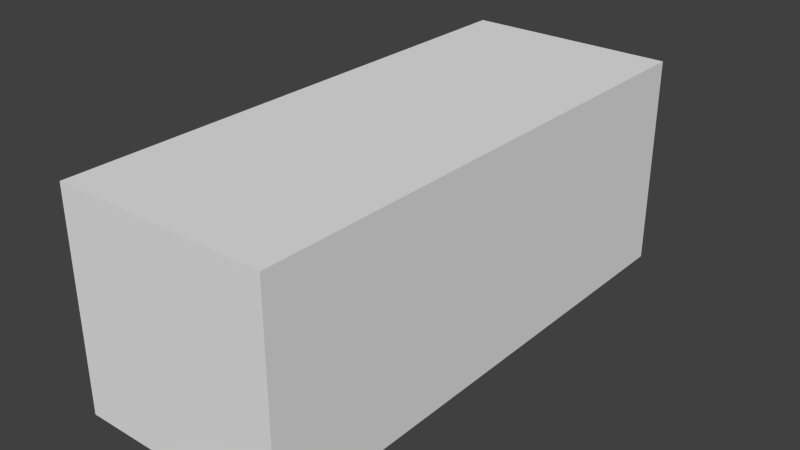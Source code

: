 # Source: Level1.blend  (saved by Blender 2.76.0; exported with 4.5.12 LTS)
import bpy
from mathutils import Matrix  # noqa: F401  (used for matrix-valued properties, if any)

bpy.ops.wm.read_factory_settings(use_empty=True)
scene = bpy.context.scene
scene.name = 'Scene'

# ---- collections
col_collection_1 = bpy.data.collections.new('Collection 1'); scene.collection.children.link(col_collection_1)
col_collection_1.hide_render = True
col_collection_1.hide_viewport = True
col_collection_2 = bpy.data.collections.new('Collection 2'); scene.collection.children.link(col_collection_2)
col_collection_2.hide_render = True
col_collection_2.hide_viewport = True
col_collection_3 = bpy.data.collections.new('Collection 3'); scene.collection.children.link(col_collection_3)
col_collection_3.hide_render = True
col_collection_3.hide_viewport = True
col_collection_4 = bpy.data.collections.new('Collection 4'); scene.collection.children.link(col_collection_4)

# ---- world
world_world = bpy.data.worlds.new('World'); scene.world = world_world
world_world.color = (0.05088, 0.05088, 0.05088)
world_world.use_sun_shadow = False
world_world.sun_shadow_jitter_overblur = 0.0
world_world.cycles.sampling_method = 'MANUAL'
world_world.cycles.sample_map_resolution = 256

# ---- meshes
me_cube_007 = bpy.data.meshes.new('Cube.007')
me_cube_007.from_pydata([(-0.3033, -0.6064, -0.0003152), (-0.3033, -0.6064, 0.4044), (-0.3033, 0.6064, -0.0003152), (-0.3033, 0.6064, 0.4044), (0.3033, -0.6064, -0.0003152), (0.3033, -0.6064, 0.4044), (0.3033, 0.6064, -0.0003152), (0.3033, 0.6064, 0.4044), (0.1038, 0.6064, 0.4044), (0.1038, 0.6064, -0.0003152), (0.1038, -0.6064, 0.4044), (0.1038, -0.6064, -0.0003152), (-0.09975, 0.6064, -0.0003152), (-0.09975, -0.6064, 0.4044), (-0.09975, 0.6064, 0.4044), (-0.09975, -0.6064, -0.0003152), (-0.3033, 0.02142, 0.4044), (-0.3033, 0.02142, -0.0003152), (0.3033, 0.02142, 0.4044), (0.3033, 0.02142, -0.0003152), (0.1038, 0.02142, 0.4044), (0.1038, 0.02142, -0.0003152), (-0.09975, 0.02142, -0.0003152), (-0.09975, 0.02142, 0.4044), (-0.3033, 0.02142, 0.6064), (-0.3033, 0.6064, 0.6064), (0.1038, 0.6064, 0.6064), (0.3033, 0.6064, 0.6064), (-0.09975, 0.6064, 0.6064), (0.3033, 0.02142, 0.6064), (0.1038, 0.02142, 0.6064), (-0.09975, 0.02142, 0.6064), (-0.3033, 0.9094, 0.4044), (-0.3033, 0.9094, -0.0003152), (0.1038, 0.9094, 0.4044), (0.3033, 0.9094, 0.4044), (0.3033, 0.9094, -0.0003152), (-0.09975, 0.9094, -0.0003152), (-0.09975, 0.9094, 0.4044), (0.1038, 0.9094, -0.0003152)], [], [(16, 3, 2, 17), (7, 6, 36, 35), (18, 5, 4, 19), (13, 1, 0, 15), (21, 9, 6, 19), (8, 20, 30, 26), (3, 16, 24, 25), (22, 12, 14, 23), (5, 10, 11, 4), (9, 12, 37, 39), (3, 14, 38, 32), (17, 2, 12, 22), (20, 8, 9, 21), (10, 13, 15, 11), (10, 20, 23, 13), (0, 17, 22, 15), (15, 22, 21, 11), (5, 18, 20, 10), (13, 23, 16, 1), (11, 21, 19, 4), (7, 18, 19, 6), (1, 16, 17, 0), (31, 28, 25, 24), (29, 27, 26, 30), (18, 7, 27, 29), (20, 18, 29, 30), (7, 8, 26, 27), (23, 14, 28, 31), (14, 3, 25, 28), (16, 23, 31, 24), (34, 35, 36, 39), (38, 34, 39, 37), (32, 38, 37, 33), (14, 8, 34, 38), (12, 2, 33, 37), (8, 7, 35, 34), (6, 9, 39, 36), (2, 3, 32, 33), (20, 21, 22, 23), (14, 12, 9, 8)])
_uv = me_cube_007.uv_layers.new(name='UVMap')
_uv.uv.foreach_set('vector', [0.0, 0.0, 1.0, 0.0, 1.0, 1.0, 0.0, 1.0, 0.0, 0.0, 1.0, 0.0, 1.0, 1.0, 0.0, 1.0, 0.0, 0.0, 1.0, 0.0, 1.0, 1.0, 0.0, 1.0, 0.0, 0.0, 1.0, 0.0, 1.0, 1.0, 0.0, 1.0, 0.0, 0.0, 1.0, 0.0, 1.0, 1.0, 0.0, 1.0, 0.0, 0.0, 1.0, 0.0, 1.0, 1.0, 0.0, 1.0, 0.0, 0.0, 1.0, 0.0, 1.0, 1.0, 0.0, 1.0, 0.0, 0.0, 1.0, 0.0, 1.0, 1.0, 0.0, 1.0, 0.0, 0.0, 1.0, 0.0, 1.0, 1.0, 0.0, 1.0, 0.0, 0.0, 1.0, 0.0, 1.0, 1.0, 0.0, 1.0, 0.0, 0.0, 1.0, 0.0, 1.0, 1.0, 0.0, 1.0, 0.0, 0.0, 1.0, 0.0, 1.0, 1.0, 0.0, 1.0, 0.0, 0.0, 1.0, 0.0, 1.0, 1.0, 0.0, 1.0, 0.0, 0.0, 1.0, 0.0, 1.0, 1.0, 0.0, 1.0, 0.0, 0.0, 1.0, 0.0, 1.0, 1.0, 0.0, 1.0, 0.0, 0.0, 1.0, 0.0, 1.0, 1.0, 0.0, 1.0, 0.0, 0.0, 1.0, 0.0, 1.0, 1.0, 0.0, 1.0, 0.0, 0.0, 1.0, 0.0, 1.0, 1.0, 0.0, 1.0, 0.0, 0.0, 1.0, 0.0, 1.0, 1.0, 0.0, 1.0, 0.0, 0.0, 1.0, 0.0, 1.0, 1.0, 0.0, 1.0, 0.0, 0.0, 1.0, 0.0, 1.0, 1.0, 0.0, 1.0, 0.0, 0.0, 1.0, 0.0, 1.0, 1.0, 0.0, 1.0, 0.0, 0.0, 1.0, 0.0, 1.0, 1.0, 0.0, 1.0, 0.0, 0.0, 1.0, 0.0, 1.0, 1.0, 0.0, 1.0, 0.0, 0.0, 1.0, 0.0, 1.0, 1.0, 0.0, 1.0, 0.0, 0.0, 1.0, 0.0, 1.0, 1.0, 0.0, 1.0, 0.0, 0.0, 1.0, 0.0, 1.0, 1.0, 0.0, 1.0, 0.0, 0.0, 1.0, 0.0, 1.0, 1.0, 0.0, 1.0, 0.0, 0.0, 1.0, 0.0, 1.0, 1.0, 0.0, 1.0, 0.0, 0.0, 1.0, 0.0, 1.0, 1.0, 0.0, 1.0, 0.0, 0.0, 1.0, 0.0, 1.0, 1.0, 0.0, 1.0, 0.0, 0.0, 1.0, 0.0, 1.0, 1.0, 0.0, 1.0, 0.0, 0.0, 1.0, 0.0, 1.0, 1.0, 0.0, 1.0, 0.0, 0.0, 1.0, 0.0, 1.0, 1.0, 0.0, 1.0, 0.0, 0.0, 1.0, 0.0, 1.0, 1.0, 0.0, 1.0, 0.0, 0.0, 1.0, 0.0, 1.0, 1.0, 0.0, 1.0, 0.0, 0.0, 1.0, 0.0, 1.0, 1.0, 0.0, 1.0, 0.0, 0.0, 1.0, 0.0, 1.0, 1.0, 0.0, 1.0, 0.0, 0.0, 1.0, 0.0, 1.0, 1.0, 0.0, 1.0, 0.0, 0.0, 1.0, 0.0, 1.0, 1.0, 0.0, 1.0])
me_cube_007.use_remesh_preserve_volume = False
me_cube_007.use_remesh_preserve_attributes = False
me_cube_007.use_mirror_vertex_groups = False
me_cube_007.update()
me_cube_001 = bpy.data.meshes.new('Cube.001')
me_cube_001.from_pydata([(-3.0, -6.0, 6.0), (-3.0, 0.2121, 6.0), (-3.0, 0.2121, 4.003), (-3.0, -6.0, 4.003), (3.0, -6.0, 6.0), (-0.9875, -6.0, 4.003), (1.028, -6.0, 4.003), (3.0, -6.0, 4.003), (3.0, 0.2121, 6.0), (1.028, 0.2121, 6.0), (1.028, 6.003, 6.0), (3.0, 6.003, 6.0), (3.0, 9.0, 6.0), (-3.0, 9.0, 6.0), (-3.0, 6.003, 6.0), (-0.9875, 6.003, 6.0), (-0.9875, 0.2121, 6.0), (3.0, 0.2121, 4.003), (3.0, 6.003, 4.003), (3.0, 9.0, 4.003), (1.028, 9.0, 4.003), (-0.9875, 9.0, 4.003), (-3.0, 9.0, 4.003), (-3.0, 6.003, 4.003), (1.028, 0.2121, 0.0), (-0.9875, 0.2121, 0.0), (-0.9875, 6.003, 0.0), (1.028, 6.003, 0.0), (1.028, 0.2121, 4.003), (1.028, 6.003, 4.003), (-0.9875, 0.2121, 4.003), (-0.9875, 6.003, 4.003), (-1.0, -6.0, 6.0), (1.0, -6.0, 6.0), (-1.0, 9.0, 6.0), (1.0, 9.0, 6.0)], [], [(0, 1, 2, 3), (8, 4, 7, 17), (12, 11, 18, 19), (14, 13, 22, 23), (24, 25, 26, 27), (10, 9, 28, 29), (18, 11, 10, 29), (24, 27, 29, 28), (28, 9, 8, 17), (29, 20, 19, 18), (25, 24, 28, 30), (27, 26, 31, 29), (17, 7, 6, 28), (21, 20, 29, 31), (26, 25, 30, 31), (6, 5, 30, 28), (23, 22, 21, 31), (16, 15, 31, 30), (5, 3, 2, 30), (31, 15, 14, 23), (2, 1, 16, 30), (16, 9, 10, 15), (0, 3, 5, 32), (6, 33, 32, 5), (4, 33, 6, 7), (0, 32, 16, 1), (9, 16, 32, 33), (4, 8, 9, 33), (19, 20, 35, 12), (20, 21, 34, 35), (21, 22, 13, 34), (13, 14, 15, 34), (10, 35, 34, 15), (12, 35, 10, 11)])
_uv = me_cube_001.uv_layers.new(name='UVMap')
_uv.uv.foreach_set('vector', [0.0, 0.0, 1.0, 0.0, 1.0, 1.0, 0.0, 1.0, 0.0, 0.0, 1.0, 0.0, 1.0, 1.0, 0.0, 1.0, 0.0, 0.0, 1.0, 0.0, 1.0, 1.0, 0.0, 1.0, 0.0, 0.0, 1.0, 0.0, 1.0, 1.0, 0.0, 1.0, 0.0, 0.0, 1.0, 0.0, 1.0, 1.0, 0.0, 1.0, 0.0, 0.0, 1.0, 0.0, 1.0, 1.0, 0.0, 1.0, 0.0, 0.0, 1.0, 0.0, 1.0, 1.0, 0.0, 1.0, 0.0, 0.0, 1.0, 0.0, 1.0, 1.0, 0.0, 1.0, 0.0, 0.0, 1.0, 0.0, 1.0, 1.0, 0.0, 1.0, 0.0, 0.0, 1.0, 0.0, 1.0, 1.0, 0.0, 1.0, 0.0, 0.0, 1.0, 0.0, 1.0, 1.0, 0.0, 1.0, 0.0, 0.0, 1.0, 0.0, 1.0, 1.0, 0.0, 1.0, 0.0, 0.0, 1.0, 0.0, 1.0, 1.0, 0.0, 1.0, 0.0, 0.0, 1.0, 0.0, 1.0, 1.0, 0.0, 1.0, 0.0, 0.0, 1.0, 0.0, 1.0, 1.0, 0.0, 1.0, 0.0, 0.0, 1.0, 0.0, 1.0, 1.0, 0.0, 1.0, 0.0, 0.0, 1.0, 0.0, 1.0, 1.0, 0.0, 1.0, 0.0, 0.0, 1.0, 0.0, 1.0, 1.0, 0.0, 1.0, 0.0, 0.0, 1.0, 0.0, 1.0, 1.0, 0.0, 1.0, 0.0, 0.0, 1.0, 0.0, 1.0, 1.0, 0.0, 1.0, 0.0, 0.0, 1.0, 0.0, 1.0, 1.0, 0.0, 1.0, 0.0, 0.0, 1.0, 0.0, 1.0, 1.0, 0.0, 1.0, 0.0, 0.0, 1.0, 0.0, 1.0, 1.0, 0.0, 1.0, 0.0, 0.0, 1.0, 0.0, 1.0, 1.0, 0.0, 1.0, 0.0, 0.0, 1.0, 0.0, 1.0, 1.0, 0.0, 1.0, 0.0, 0.0, 1.0, 0.0, 1.0, 1.0, 0.0, 1.0, 0.0, 0.0, 1.0, 0.0, 1.0, 1.0, 0.0, 1.0, 0.0, 0.0, 1.0, 0.0, 1.0, 1.0, 0.0, 1.0, 0.0, 0.0, 1.0, 0.0, 1.0, 1.0, 0.0, 1.0, 0.0, 0.0, 1.0, 0.0, 1.0, 1.0, 0.0, 1.0, 0.0, 0.0, 1.0, 0.0, 1.0, 1.0, 0.0, 1.0, 0.0, 0.0, 1.0, 0.0, 1.0, 1.0, 0.0, 1.0, 0.0, 0.0, 1.0, 0.0, 1.0, 1.0, 0.0, 1.0, 0.0, 0.0, 1.0, 0.0, 1.0, 1.0, 0.0, 1.0])
me_cube_001.use_remesh_preserve_volume = False
me_cube_001.use_remesh_preserve_attributes = False
me_cube_001.use_mirror_vertex_groups = False
me_cube_001.update()
me_cube = bpy.data.meshes.new('Cube')
me_cube.from_pydata([(-3.0, -6.0, 0.0), (-3.0, -6.0, 6.0), (-3.0, 9.0, 0.0), (-3.0, 9.0, 6.0), (3.0, -6.0, 0.0), (3.0, -6.0, 6.0), (3.0, 9.0, 0.0), (3.0, 9.0, 6.0)], [], [(1, 3, 2, 0), (3, 7, 6, 2), (7, 5, 4, 6), (5, 1, 0, 4), (0, 2, 6, 4), (5, 7, 3, 1)])
me_cube.use_remesh_preserve_volume = False
me_cube.use_remesh_preserve_attributes = False
me_cube.use_mirror_vertex_groups = False
me_cube.update()
me_cube_002 = bpy.data.meshes.new('Cube.002')
me_cube_002.from_pydata([(-3.0, -6.0, 0.0), (-3.0, -6.0, 6.0), (-3.0, 9.0, 0.0), (-3.0, 9.0, 6.0), (3.0, -6.0, 0.0), (3.0, -6.0, 6.0), (3.0, 9.0, 0.0), (3.0, 9.0, 6.0), (-3.0, -2.563, 6.0), (-3.0, -2.563, 0.0), (3.0, -2.563, 6.0), (3.0, -2.563, 0.0), (-3.0, 5.338, 6.0), (3.0, 5.338, 0.0), (-3.0, 5.338, 0.0), (3.0, 5.338, 6.0), (0.0, 9.0, 6.0), (0.0, 9.0, 0.0), (0.0, -6.0, 6.0), (0.0, -6.0, 0.0), (0.0, -2.563, 6.0), (0.0, -2.563, 0.0), (0.0, 5.338, 6.0), (0.0, 5.338, 0.0), (-3.0, 1.388, 0.0), (3.0, 1.388, 6.0), (-3.0, 1.388, 6.0), (3.0, 1.388, 0.0), (0.0, 1.388, 0.0), (0.0, 1.388, 6.0), (-3.0, -6.0, 3.0), (-3.0, 9.0, 3.0), (3.0, 9.0, 3.0), (3.0, -6.0, 3.0), (3.0, -2.563, 3.0), (-3.0, -2.563, 3.0), (3.0, 5.338, 3.0), (-3.0, 5.338, 3.0), (0.0, -6.0, 3.0), (0.0, 9.0, 3.0), (-3.0, 1.388, 3.0), (3.0, 1.388, 3.0)], [], [(37, 14, 2, 31), (39, 17, 6, 32), (34, 11, 4, 33), (38, 19, 0, 30), (23, 13, 6, 17), (22, 12, 3, 16), (18, 1, 8, 20), (19, 4, 11, 21), (41, 27, 11, 34), (30, 0, 9, 35), (32, 6, 13, 36), (29, 26, 12, 22), (28, 27, 13, 23), (40, 24, 14, 37), (24, 28, 23, 14), (25, 29, 22, 15), (0, 19, 21, 9), (5, 18, 20, 10), (15, 22, 16, 7), (14, 23, 17, 2), (33, 4, 19, 38), (31, 2, 17, 39), (10, 20, 29, 25), (9, 21, 28, 24), (35, 9, 24, 40), (21, 11, 27, 28), (20, 8, 26, 29), (36, 13, 27, 41), (15, 36, 41, 25), (8, 35, 40, 26), (3, 31, 39, 16), (5, 33, 38, 18), (26, 40, 37, 12), (7, 32, 36, 15), (1, 30, 35, 8), (25, 41, 34, 10), (18, 38, 30, 1), (10, 34, 33, 5), (16, 39, 32, 7), (12, 37, 31, 3)])
_uv = me_cube_002.uv_layers.new(name='UVMap')
_uv.uv.foreach_set('vector', [0.0, 0.0, 1.0, 0.0, 1.0, 1.0, 0.0, 1.0, 0.0, 0.0, 1.0, 0.0, 1.0, 1.0, 0.0, 1.0, 0.0, 0.0, 1.0, 0.0, 1.0, 1.0, 0.0, 1.0, 0.0, 0.0, 1.0, 0.0, 1.0, 1.0, 0.0, 1.0, 0.0, 0.0, 1.0, 0.0, 1.0, 1.0, 0.0, 1.0, 0.0, 0.0, 1.0, 0.0, 1.0, 1.0, 0.0, 1.0, 0.0, 0.0, 1.0, 0.0, 1.0, 1.0, 0.0, 1.0, 0.0, 0.0, 1.0, 0.0, 1.0, 1.0, 0.0, 1.0, 0.0, 0.0, 1.0, 0.0, 1.0, 1.0, 0.0, 1.0, 0.0, 0.0, 1.0, 0.0, 1.0, 1.0, 0.0, 1.0, 0.0, 0.0, 1.0, 0.0, 1.0, 1.0, 0.0, 1.0, 0.0, 0.0, 1.0, 0.0, 1.0, 1.0, 0.0, 1.0, 0.0, 0.0, 1.0, 0.0, 1.0, 1.0, 0.0, 1.0, 0.0, 0.0, 1.0, 0.0, 1.0, 1.0, 0.0, 1.0, 0.0, 0.0, 1.0, 0.0, 1.0, 1.0, 0.0, 1.0, 0.0, 0.0, 1.0, 0.0, 1.0, 1.0, 0.0, 1.0, 0.0, 0.0, 1.0, 0.0, 1.0, 1.0, 0.0, 1.0, 0.0, 0.0, 1.0, 0.0, 1.0, 1.0, 0.0, 1.0, 0.0, 0.0, 1.0, 0.0, 1.0, 1.0, 0.0, 1.0, 0.0, 0.0, 1.0, 0.0, 1.0, 1.0, 0.0, 1.0, 0.0, 0.0, 1.0, 0.0, 1.0, 1.0, 0.0, 1.0, 0.0, 0.0, 1.0, 0.0, 1.0, 1.0, 0.0, 1.0, 0.0, 0.0, 1.0, 0.0, 1.0, 1.0, 0.0, 1.0, 0.0, 0.0, 1.0, 0.0, 1.0, 1.0, 0.0, 1.0, 0.0, 0.0, 1.0, 0.0, 1.0, 1.0, 0.0, 1.0, 0.0, 0.0, 1.0, 0.0, 1.0, 1.0, 0.0, 1.0, 0.0, 0.0, 1.0, 0.0, 1.0, 1.0, 0.0, 1.0, 0.0, 0.0, 1.0, 0.0, 1.0, 1.0, 0.0, 1.0, 0.0, 0.0, 1.0, 0.0, 1.0, 1.0, 0.0, 1.0, 0.0, 0.0, 1.0, 0.0, 1.0, 1.0, 0.0, 1.0, 0.0, 0.0, 1.0, 0.0, 1.0, 1.0, 0.0, 1.0, 0.0, 0.0, 1.0, 0.0, 1.0, 1.0, 0.0, 1.0, 0.0, 0.0, 1.0, 0.0, 1.0, 1.0, 0.0, 1.0, 0.0, 0.0, 1.0, 0.0, 1.0, 1.0, 0.0, 1.0, 0.0, 0.0, 1.0, 0.0, 1.0, 1.0, 0.0, 1.0, 0.0, 0.0, 1.0, 0.0, 1.0, 1.0, 0.0, 1.0, 0.0, 0.0, 1.0, 0.0, 1.0, 1.0, 0.0, 1.0, 0.0, 0.0, 1.0, 0.0, 1.0, 1.0, 0.0, 1.0, 0.0, 0.0, 1.0, 0.0, 1.0, 1.0, 0.0, 1.0, 0.0, 0.0, 1.0, 0.0, 1.0, 1.0, 0.0, 1.0])
me_cube_002.use_remesh_preserve_volume = False
me_cube_002.use_remesh_preserve_attributes = False
me_cube_002.use_mirror_vertex_groups = False
me_cube_002.update()

# ---- objects
ob_light = bpy.data.objects.new('Light', me_cube_007)
ob_dark = bpy.data.objects.new('Dark', me_cube_001)
ob_box = bpy.data.objects.new('Box', me_cube)
ob_shell = bpy.data.objects.new('Shell', me_cube_002)

# ---- transforms, parenting, visibility, modifiers, constraints
ob_light.location = (0.0, 0.0, 0.0)
ob_light.scale = (9.9, 9.9, 9.9)
ob_light.lineart.crease_threshold = 0.0
ob_dark.location = (0.0, 0.0, 0.0)
ob_dark.lineart.crease_threshold = 0.0
ob_box.location = (0.0, 0.0, 0.0)
ob_box.lineart.crease_threshold = 0.0
ob_shell.location = (0.0, 0.0, 0.0)
ob_shell.lineart.crease_threshold = 0.0

# ---- collection membership
col_collection_1.objects.link(ob_light)
col_collection_2.objects.link(ob_dark)
col_collection_3.objects.link(ob_box)
col_collection_4.objects.link(ob_shell)

# ---- scene / render settings (as saved in the file)
scene.frame_start = 1; scene.frame_end = 250; scene.frame_set(1)
scene.render.engine = 'BLENDER_EEVEE_NEXT'
scene.render.resolution_percentage = 50
scene.render.dither_intensity = 0.0
scene.cycles.use_denoising = False
scene.cycles.samples = 10
scene.cycles.sampling_pattern = 'TABULATED_SOBOL'
scene.cycles.light_sampling_threshold = 0.0
scene.cycles.use_adaptive_sampling = False
scene.cycles.use_light_tree = False
scene.cycles.blur_glossy = 0.0
scene.cycles.pixel_filter_type = 'GAUSSIAN'
scene.cycles.sample_clamp_indirect = 0.0
scene.view_settings.view_transform = 'Standard'
bpy.context.view_layer.update()

# ---- added for rendering (the .blend has no active camera and no usable light): camera, sun
cam_auto = bpy.data.cameras.new('AutoCamera')
cam_auto.lens = 50.0
cam_auto.sensor_width = 36.0
cam_auto.clip_end = 1000.0
ob_auto_camera = bpy.data.objects.new('AutoCamera', cam_auto)
scene.collection.objects.link(ob_auto_camera)
ob_auto_camera.location = (15.9451, -17.6342, 15.7559)
ob_auto_camera.rotation_euler = (1.09748, -7.21219e-08, 0.694738)
scene.camera = ob_auto_camera
light_auto_sun = bpy.data.lights.new('AutoSun', 'SUN')
light_auto_sun.energy = 3.0
light_auto_sun.angle = 0.0523599
ob_auto_sun = bpy.data.objects.new('AutoSun', light_auto_sun)
scene.collection.objects.link(ob_auto_sun)
ob_auto_sun.rotation_euler = (0.872665, 0.174533, 0.523599)
bpy.context.view_layer.update()
